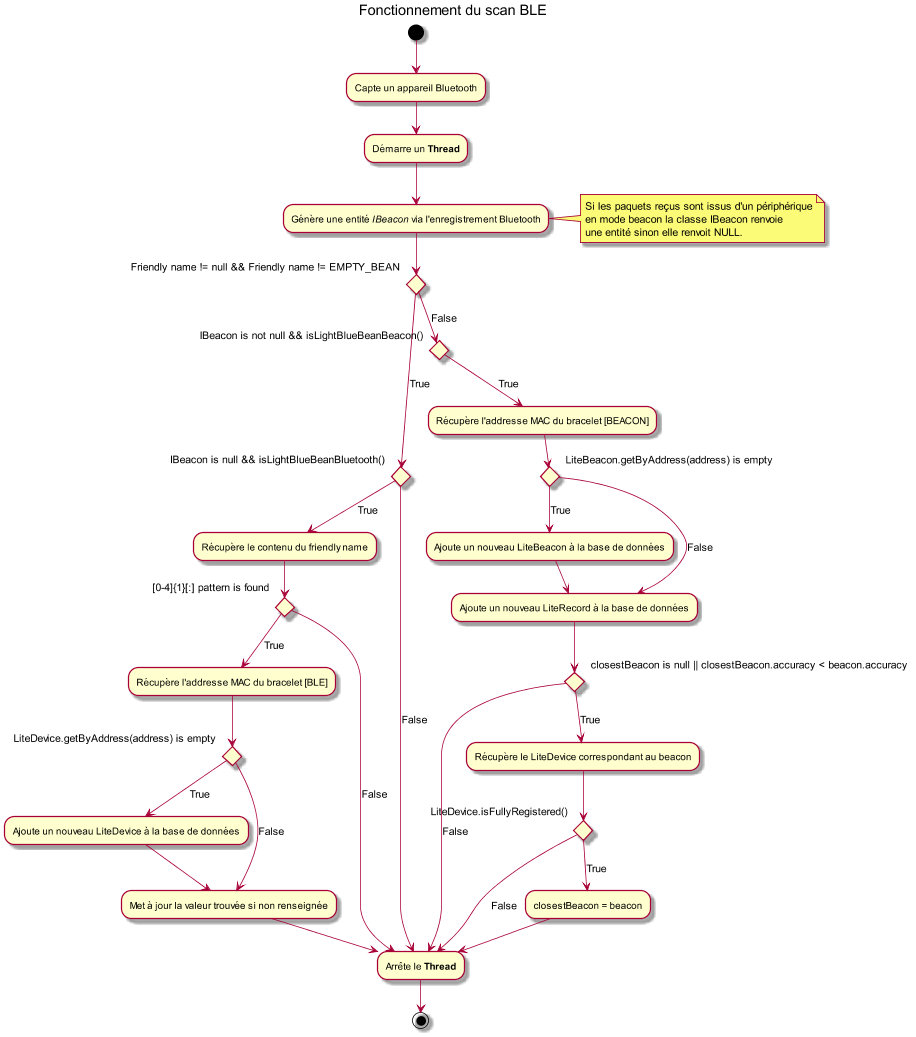

The diagram above was rendered by PlantUML. Its source (embedded in the PNG):
@startuml
title Fonctionnement du scan BLE
(*)  --> "Capte un appareil Bluetooth"
--> "Démarre un <b>Thread</b>"
--> "Génère une entité <i>IBeacon</i> via l'enregistrement Bluetooth"
note right
 Si les paquets reçus sont issus d'un périphérique
 en mode beacon la classe IBeacon renvoie
 une entité sinon elle renvoit NULL.
end note
If "Friendly name != null && Friendly name != EMPTY_BEAN" then
-down-> [True] If IBeacon is null && isLightBlueBeanBluetooth() then
--> [True] Récupère le contenu du friendly name
If "[0-4]{1}[:] pattern is found" then
--> [True] Récupère l'addresse MAC du bracelet [BLE]
If "LiteDevice.getByAddress(address) is empty" then
--> [True] "Ajoute un nouveau LiteDevice à la base de données"
--> "Met à jour la valeur trouvée si non renseignée"
else
--> [False] "Met à jour la valeur trouvée si non renseignée"
--> "Arrête le <b>Thread</b>"
Endif
else
--> [False] "Arrête le <b>Thread</b>"
Endif
else
--> [False] "Arrête le <b>Thread</b>"
Endif
else
--> [False] If "IBeacon is not null && isLightBlueBeanBeacon()" then
--> [True] Récupère l'addresse MAC du bracelet [BEACON]
If "LiteBeacon.getByAddress(address) is empty" then
--> [True] "Ajoute un nouveau LiteBeacon à la base de données"
--> "Ajoute un nouveau LiteRecord à la base de données"
else
--> [False] "Ajoute un nouveau LiteRecord à la base de données"
Endif
If "closestBeacon is null || closestBeacon.accuracy < beacon.accuracy" then
--> [True] Récupère le LiteDevice correspondant au beacon
If "LiteDevice.isFullyRegistered()"
--> [True] closestBeacon = beacon
--> "Arrête le <b>Thread</b>"
else
--> [False] "Arrête le <b>Thread</b>"
Endif
else
--> [False] "Arrête le <b>Thread</b>"
Endif
Endif
Endif
-->(*)
@enduml